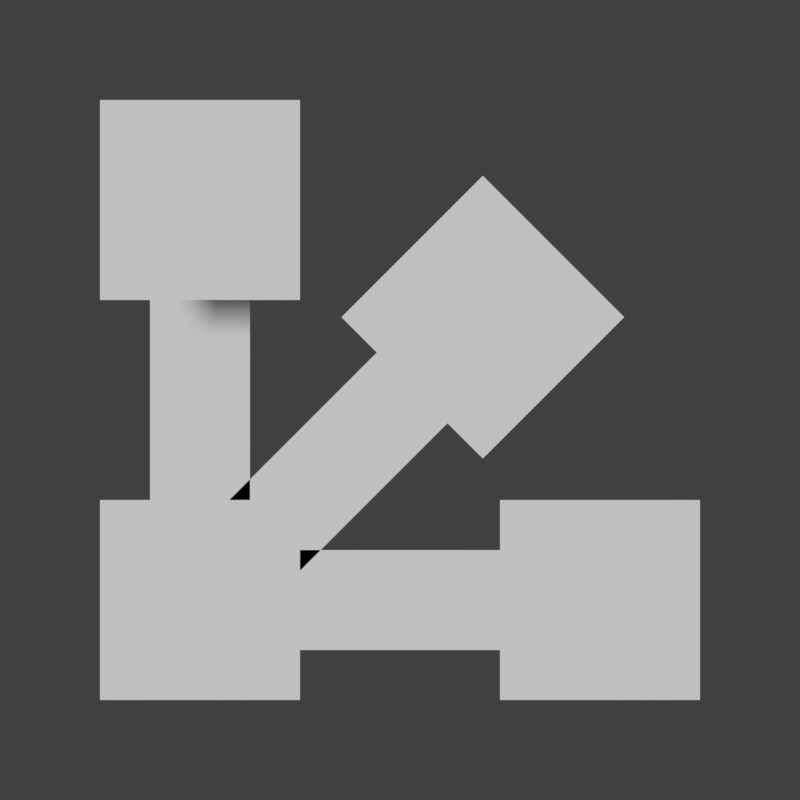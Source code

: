 # Source: components.blend  (saved by Blender 4.1.24; exported with 4.5.12 LTS)
import bpy
from mathutils import Matrix  # noqa: F401  (used for matrix-valued properties, if any)

bpy.ops.wm.read_factory_settings(use_empty=True)
scene = bpy.context.scene
scene.name = 'Scene'

# ---- collections
col_attribute_metadata = bpy.data.collections.new('Attribute Metadata'); scene.collection.children.link(col_attribute_metadata)

# ---- materials (node trees are filled in below, after node groups)
mat_blue = bpy.data.materials.new('Blue')
mat_orange = bpy.data.materials.new('Orange')

# ---- material node trees

# ---- world
world_world = bpy.data.worlds.new('World'); scene.world = world_world
world_world.use_nodes = True; world_world.node_tree.nodes.clear()
_N = world_world.node_tree.nodes; _L = world_world.node_tree.links
n0 = _N.new('ShaderNodeOutputWorld'); n0.name = 'World Output'; n0.location = (300, 300)
n1 = _N.new('ShaderNodeBackground'); n1.name = 'Background'; n1.location = (10, 300)
n1.inputs[0].default_value = (0.05088, 0.05088, 0.05088, 1.0)
_L.new(n1.outputs[0], n0.inputs[0])
n0.is_active_output = True
world_world.color = (0.05088, 0.05088, 0.05088)
world_world.use_sun_shadow = False
world_world.sun_shadow_jitter_overblur = 0.0

# ---- cameras
cam_camera = bpy.data.cameras.new('Camera')
cam_camera.type = 'ORTHO'
cam_camera.ortho_scale = 2.0

# ---- meshes
me_plane_007 = bpy.data.meshes.new('Plane.007')
me_plane_007.from_pydata([(-1.0, -1.0, 0.0), (1.0, -1.0, 0.0), (-1.0, 1.0, 0.0), (1.0, 1.0, 0.0)], [], [(0, 1, 3, 2)])
_uv = me_plane_007.uv_layers.new(name='UVMap')
_uv.uv.foreach_set('vector', [0.0, 0.0, 1.0, 0.0, 1.0, 1.0, 0.0, 1.0])
me_plane_007.materials.append(mat_blue)
me_plane_007.update()
me_plane_008 = bpy.data.meshes.new('Plane.008')
me_plane_008.from_pydata([(-1.0, 0.0, 0.0), (1.0, 0.0, 0.0), (-1.0, 2.0, 0.0), (1.0, 2.0, 0.0)], [], [(0, 1, 3, 2)])
_uv = me_plane_008.uv_layers.new(name='UVMap')
_uv.uv.foreach_set('vector', [0.0, 0.0, 1.0, 0.0, 1.0, 1.0, 0.0, 1.0])
me_plane_008.materials.append(mat_orange)
me_plane_008.update()
me_plane_009 = bpy.data.meshes.new('Plane.009')
me_plane_009.from_pydata([(-1.0, -1.0, 0.0), (1.0, -1.0, 0.0), (-1.0, 1.0, 0.0), (1.0, 1.0, 0.0)], [], [(0, 1, 3, 2)])
_uv = me_plane_009.uv_layers.new(name='UVMap')
_uv.uv.foreach_set('vector', [0.0, 0.0, 1.0, 0.0, 1.0, 1.0, 0.0, 1.0])
me_plane_009.materials.append(mat_blue)
me_plane_009.update()
me_plane_010 = bpy.data.meshes.new('Plane.010')
me_plane_010.from_pydata([(-1.0, -1.0, 0.0), (1.0, -1.0, 0.0), (-1.0, 1.0, 0.0), (1.0, 1.0, 0.0)], [], [(0, 1, 3, 2)])
_uv = me_plane_010.uv_layers.new(name='UVMap')
_uv.uv.foreach_set('vector', [0.0, 0.0, 1.0, 0.0, 1.0, 1.0, 0.0, 1.0])
me_plane_010.materials.append(mat_blue)
me_plane_010.update()
me_plane_011 = bpy.data.meshes.new('Plane.011')
me_plane_011.from_pydata([(-1.0, 0.0, 0.0), (1.0, 0.0, 0.0), (-1.0, 2.0, 0.0), (1.0, 2.0, 0.0)], [], [(0, 1, 3, 2)])
_uv = me_plane_011.uv_layers.new(name='UVMap')
_uv.uv.foreach_set('vector', [0.0, 0.0, 1.0, 0.0, 1.0, 1.0, 0.0, 1.0])
me_plane_011.materials.append(mat_orange)
me_plane_011.update()
me_plane_012 = bpy.data.meshes.new('Plane.012')
me_plane_012.from_pydata([(-1.0, 0.0, 0.0), (1.0, 0.0, 0.0), (-1.0, 2.0, 0.0), (1.0, 2.0, 0.0)], [], [(0, 1, 3, 2)])
_uv = me_plane_012.uv_layers.new(name='UVMap')
_uv.uv.foreach_set('vector', [0.0, 0.0, 1.0, 0.0, 1.0, 1.0, 0.0, 1.0])
me_plane_012.materials.append(mat_orange)
me_plane_012.update()
me_plane_014 = bpy.data.meshes.new('Plane.014')
me_plane_014.from_pydata([(-1.0, -1.0, 0.0), (1.0, -1.0, 0.0), (-1.0, 1.0, 0.0), (1.0, 1.0, 0.0)], [], [(0, 1, 3, 2)])
_uv = me_plane_014.uv_layers.new(name='UVMap')
_uv.uv.foreach_set('vector', [0.0, 0.0, 1.0, 0.0, 1.0, 1.0, 0.0, 1.0])
me_plane_014.materials.append(mat_blue)
me_plane_014.update()

# ---- objects
ob_camera = bpy.data.objects.new('Camera', cam_camera)
ob_plane = bpy.data.objects.new('Plane', me_plane_007)
ob_plane_001 = bpy.data.objects.new('Plane.001', me_plane_008)
ob_plane_002 = bpy.data.objects.new('Plane.002', me_plane_009)
ob_plane_003 = bpy.data.objects.new('Plane.003', me_plane_010)
ob_plane_004 = bpy.data.objects.new('Plane.004', me_plane_011)
ob_plane_005 = bpy.data.objects.new('Plane.005', me_plane_012)
ob_plane_006 = bpy.data.objects.new('Plane.006', me_plane_014)

# ---- transforms, parenting, visibility, modifiers, constraints
ob_camera.location = (0.0, 0.0, 10.0)
ob_plane.location = (-0.5, -0.5, 0.0)
ob_plane.scale = (0.25, 0.25, 0.25)
ob_plane_001.location = (-0.5, -0.5, -1.0)
ob_plane_001.scale = (0.125, 0.5, 1.0)
ob_plane_002.location = (-0.5, 0.5, 0.0)
ob_plane_002.scale = (0.25, 0.25, 0.25)
ob_plane_003.location = (0.5, -0.5, 0.0)
ob_plane_003.scale = (0.25, 0.25, 0.25)
ob_plane_004.location = (-0.5, -0.5, -1.0)
ob_plane_004.rotation_euler = (0.0, -0.0, -1.571)
ob_plane_004.scale = (0.125, 0.5, 1.0)
ob_plane_005.location = (-0.5, -0.5, -1.0)
ob_plane_005.rotation_euler = (0.0, -0.0, -0.7854)
ob_plane_005.scale = (0.125, 0.5, 1.0)
ob_plane_006.location = (0.2071, 0.2071, 0.0)
ob_plane_006.rotation_euler = (0.0, -0.0, -0.7854)
ob_plane_006.scale = (0.25, 0.25, 0.25)

# ---- collection membership
scene.collection.objects.link(ob_camera)
col_attribute_metadata.objects.link(ob_plane)
col_attribute_metadata.objects.link(ob_plane_001)
col_attribute_metadata.objects.link(ob_plane_002)
col_attribute_metadata.objects.link(ob_plane_003)
col_attribute_metadata.objects.link(ob_plane_004)
col_attribute_metadata.objects.link(ob_plane_005)
col_attribute_metadata.objects.link(ob_plane_006)

# ---- scene / render settings (as saved in the file)
scene.camera = ob_camera
scene.frame_start = 1; scene.frame_end = 250; scene.frame_set(1)
scene.render.engine = 'BLENDER_EEVEE_NEXT'
scene.render.resolution_x = 128
scene.render.resolution_y = 128
scene.render.film_transparent = True
scene.cycles.sampling_pattern = 'TABULATED_SOBOL'
scene.eevee.ray_tracing_options.trace_max_roughness = 0.0
scene.view_settings.view_transform = 'Standard'
bpy.context.view_layer.update()

# ---- added for rendering (the .blend has no usable light): sun
light_auto_sun = bpy.data.lights.new('AutoSun', 'SUN')
light_auto_sun.energy = 3.0
light_auto_sun.angle = 0.0523599
ob_auto_sun = bpy.data.objects.new('AutoSun', light_auto_sun)
scene.collection.objects.link(ob_auto_sun)
ob_auto_sun.rotation_euler = (0.872665, 0.174533, 0.523599)
bpy.context.view_layer.update()
